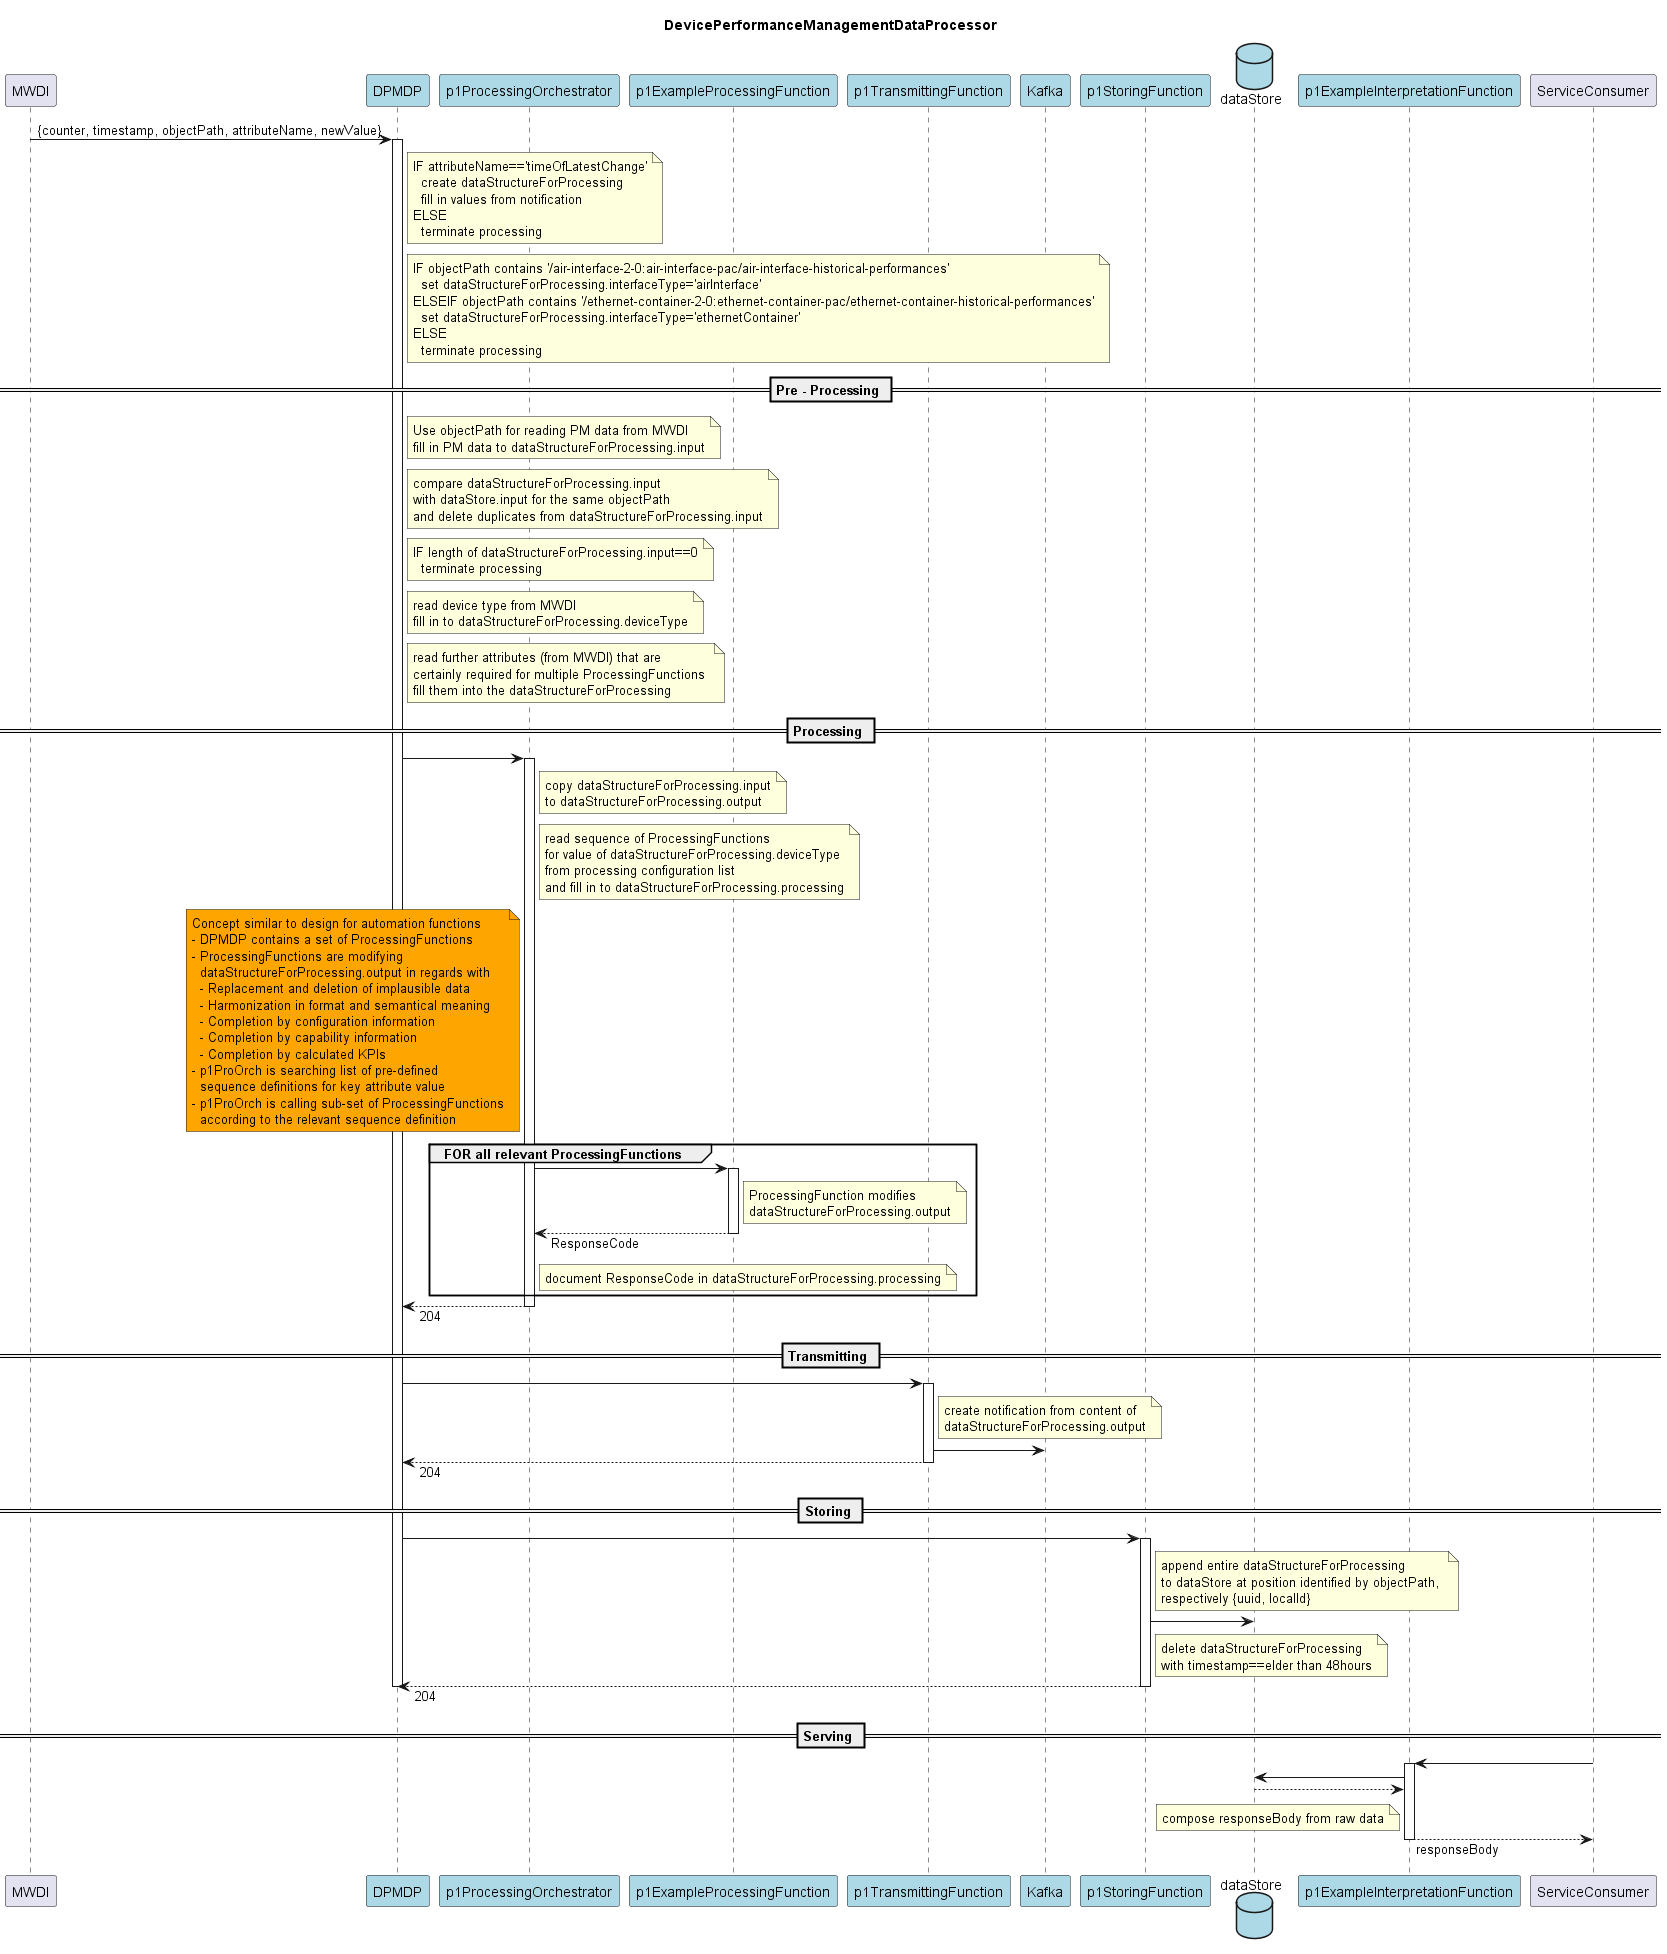

The diagram above was rendered by PlantUML. Its source (embedded in the PNG):
@startuml 00_overview
skinparam responseMessageBelowArrow true

title
DevicePerformanceManagementDataProcessor
end title

participant "MWDI" as mwdi
participant "DPMDP" as dpmdp #LightBlue
participant "p1ProcessingOrchestrator" as p1ProOrch #LightBlue
participant "p1ExampleProcessingFunction" as p1Process #LightBlue
participant "p1TransmittingFunction" as p1Trans #LightBlue
participant "Kafka" as kafka #LightBlue
participant "p1StoringFunction" as p1Store #LightBlue
database "dataStore" as db #LightBlue
participant "p1ExampleInterpretationFunction" as p1Interpret #LightBlue
participant "ServiceConsumer" as consumer

mwdi -> dpmdp : {counter, timestamp, objectPath, attributeName, newValue}
activate dpmdp

note right dpmdp
  IF attributeName=='timeOfLatestChange'
    create dataStructureForProcessing
    fill in values from notification
  ELSE
    terminate processing
end note

note right dpmdp
  IF objectPath contains '/air-interface-2-0:air-interface-pac/air-interface-historical-performances'
    set dataStructureForProcessing.interfaceType='airInterface'
  ELSEIF objectPath contains '/ethernet-container-2-0:ethernet-container-pac/ethernet-container-historical-performances'
    set dataStructureForProcessing.interfaceType='ethernetContainer'
  ELSE
    terminate processing
end note


== Pre - Processing ==

note right dpmdp
  Use objectPath for reading PM data from MWDI
  fill in PM data to dataStructureForProcessing.input
end note

note right dpmdp
  compare dataStructureForProcessing.input
  with dataStore.input for the same objectPath
  and delete duplicates from dataStructureForProcessing.input
end note

note right dpmdp
  IF length of dataStructureForProcessing.input==0
    terminate processing
end note

note right dpmdp
  read device type from MWDI
  fill in to dataStructureForProcessing.deviceType
end note

note right dpmdp
  read further attributes (from MWDI) that are
  certainly required for multiple ProcessingFunctions 
  fill them into the dataStructureForProcessing
end note


== Processing ==

dpmdp -> p1ProOrch
activate p1ProOrch

note right p1ProOrch
  copy dataStructureForProcessing.input
  to dataStructureForProcessing.output
end note

note right p1ProOrch
  read sequence of ProcessingFunctions
  for value of dataStructureForProcessing.deviceType
  from processing configuration list
  and fill in to dataStructureForProcessing.processing
end note

note left p1ProOrch #Orange
  Concept similar to design for automation functions
  - DPMDP contains a set of ProcessingFunctions
  - ProcessingFunctions are modifying
    dataStructureForProcessing.output in regards with
    - Replacement and deletion of implausible data
    - Harmonization in format and semantical meaning
    - Completion by configuration information
    - Completion by capability information
    - Completion by calculated KPIs
  - p1ProOrch is searching list of pre-defined
    sequence definitions for key attribute value
  - p1ProOrch is calling sub-set of ProcessingFunctions
    according to the relevant sequence definition
end note

group FOR all relevant ProcessingFunctions

  p1ProOrch -> p1Process
    activate p1Process
    note right p1Process
      ProcessingFunction modifies
      dataStructureForProcessing.output
    end note
  p1ProOrch <-- p1Process : ResponseCode
  deactivate p1Process

  note right p1ProOrch
    document ResponseCode in dataStructureForProcessing.processing
  end note

end

dpmdp <-- p1ProOrch : 204
deactivate p1ProOrch


== Transmitting ==

dpmdp -> p1Trans
activate p1Trans

note right p1Trans
  create notification from content of
  dataStructureForProcessing.output
end note

p1Trans -> kafka

dpmdp <-- p1Trans : 204
deactivate p1Trans


== Storing ==

dpmdp -> p1Store
activate p1Store

note right p1Store
  append entire dataStructureForProcessing
  to dataStore at position identified by objectPath, 
  respectively {uuid, localId}
end note

p1Store -> db

note right p1Store
  delete dataStructureForProcessing 
  with timestamp==elder than 48hours
end note

dpmdp <-- p1Store : 204
deactivate p1Store

deactivate dpmdp


== Serving ==

consumer -> p1Interpret
activate p1Interpret

p1Interpret -> db
p1Interpret <-- db

note left p1Interpret
  compose responseBody from raw data
end note

consumer <-- p1Interpret : responseBody
deactivate p1Interpret


@enduml